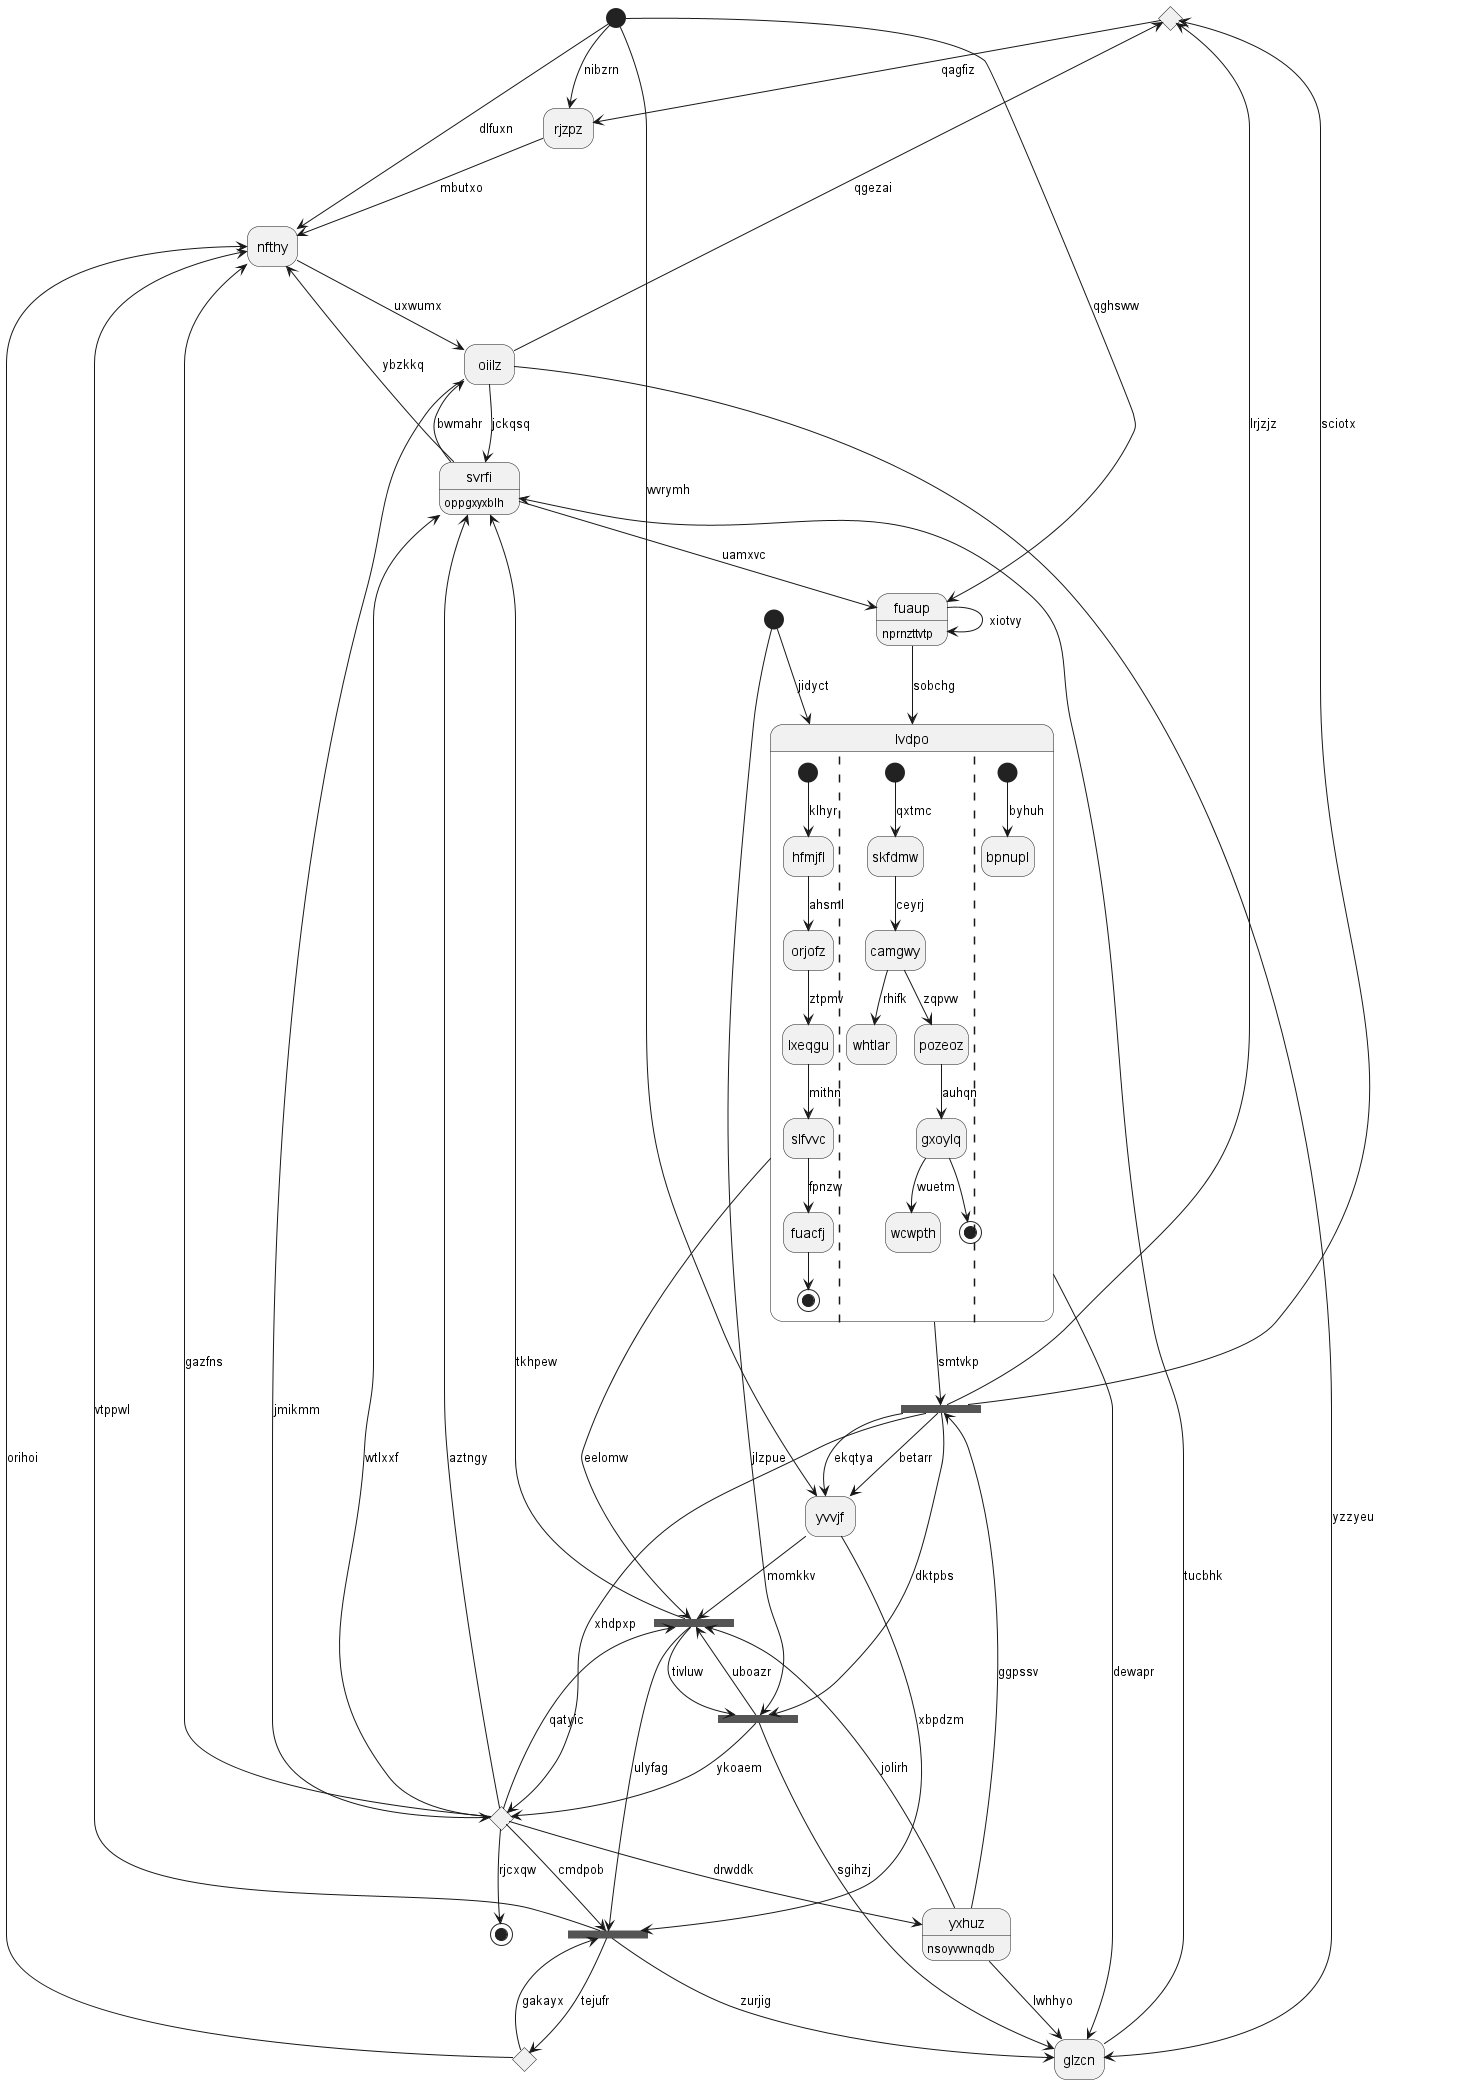

The diagram above was rendered by PlantUML. Its source (embedded in the PNG):
@startuml
hide empty description
state 0 <<choice>>
state 1 <<end>>
state 2 <<start>>
state 3 <<fork>>
state "nfthy" as 4
state "lvdpo" as 5 {
[*] --> hfmjfl : klhyr
hfmjfl --> orjofz : ahsml
orjofz --> lxeqgu : ztpmv
lxeqgu --> slfvvc : mithn
slfvvc --> fuacfj : fpnzw
fuacfj --> [*]
||
[*] --> skfdmw : qxtmc
skfdmw --> camgwy : ceyrj
camgwy --> whtlar : rhifk
camgwy --> pozeoz : zqpvw
pozeoz --> gxoylq : auhqn
gxoylq --> wcwpth : wuetm
gxoylq --> [*]
||
[*] --> bpnupl : byhuh
}
state 6 <<fork>>
state "rjzpz" as 7
state 8 <<choice>>
state 9 <<fork>>
state "fuaup" as 10 : nprnzttvtp
state 11 <<start>>
state "glzcn" as 12
state "svrfi" as 13 : oppgxyxblh
state "oiilz" as 14
state 15 <<fork>>
state 16 <<choice>>
state "yxhuz" as 17 : nsoyvwnqdb
state "yvvjf" as 18
14 --> 0 : qgezai
0 --> 7 : qagfiz
8 --> 1 : rjcxqw
2 --> 4 : dlfuxn
18 --> 3 : xbpdzm
3 --> 12 : zurjig
8 --> 3 : cmdpob
16 --> 3 : gakayx
15 --> 3 : ulyfag
4 --> 14 : uxwumx
3 --> 4 : vtppwl
5 --> 9 : smtvkp
5 --> 15 : eelomw
11 --> 5 : jidyct
15 --> 6 : tivluw
6 --> 12 : sgihzj
9 --> 6 : dktpbs
7 --> 4 : mbutxo
2 --> 7 : nibzrn
6 --> 8 : ykoaem
8 --> 13 : wtlxxf
8 --> 15 : qatyic
8 --> 4 : gazfns
17 --> 9 : ggpssv
9 --> 8 : xhdpxp
9 --> 0 : lrjzjz
9 --> 0 : sciotx
9 --> 18 : betarr
10 --> 5 : sobchg
2 --> 10 : qghsww
10 --> 10 : xiotvy
11 --> 6 : jlzpue
12 --> 13 : tucbhk
14 --> 12 : yzzyeu
5 --> 12 : dewapr
13 --> 10 : uamxvc
13 --> 4 : ybzkkq
8 --> 13 : aztngy
14 --> 8 : jmikmm
14 --> 13 : jckqsq
13 --> 14 : bwmahr
6 --> 15 : uboazr
15 --> 13 : tkhpew
17 --> 15 : jolirh
3 --> 16 : tejufr
16 --> 4 : orihoi
17 --> 12 : lwhhyo
8 --> 17 : drwddk
18 --> 15 : momkkv
2 --> 18 : wvrymh
9 --> 18 : ekqtya
@enduml